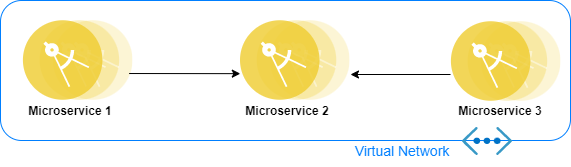

The diagram above was exported from draw.io. Its source (the exported page's mxGraphModel, read from the mxfile embedded in the PNG):
<mxGraphModel dx="1038" dy="641" grid="1" gridSize="10" guides="1" tooltips="1" connect="1" arrows="1" fold="1" page="1" pageScale="1" pageWidth="850" pageHeight="1100" math="0" shadow="0">
  <root>
    <mxCell id="0" />
    <mxCell id="1" parent="0" />
    <mxCell id="k8FJrTwzNv5W9GNmyEH--12" value="" style="rounded=1;whiteSpace=wrap;html=1;fontSize=10;strokeColor=#007FFF;" vertex="1" parent="1">
      <mxGeometry x="120" y="190" width="570" height="140" as="geometry" />
    </mxCell>
    <mxCell id="k8FJrTwzNv5W9GNmyEH--1" value="" style="aspect=fixed;perimeter=ellipsePerimeter;html=1;align=center;shadow=0;dashed=0;fontColor=#4277BB;labelBackgroundColor=#ffffff;fontSize=12;spacingTop=3;image;image=img/lib/ibm/applications/microservice.svg;" vertex="1" parent="1">
      <mxGeometry x="360" y="210" width="109.6" height="80" as="geometry" />
    </mxCell>
    <mxCell id="k8FJrTwzNv5W9GNmyEH--2" value="&lt;b&gt;Microservice 2&lt;/b&gt;" style="text;html=1;strokeColor=none;fillColor=none;align=center;verticalAlign=middle;whiteSpace=wrap;rounded=0;" vertex="1" parent="1">
      <mxGeometry x="357.1" y="286" width="100" height="30" as="geometry" />
    </mxCell>
    <mxCell id="k8FJrTwzNv5W9GNmyEH--3" value="" style="aspect=fixed;perimeter=ellipsePerimeter;html=1;align=center;shadow=0;dashed=0;fontColor=#4277BB;labelBackgroundColor=#ffffff;fontSize=12;spacingTop=3;image;image=img/lib/ibm/applications/microservice.svg;" vertex="1" parent="1">
      <mxGeometry x="570.9" y="211" width="109.6" height="80" as="geometry" />
    </mxCell>
    <mxCell id="k8FJrTwzNv5W9GNmyEH--4" value="&lt;b&gt;Microservice 3&lt;/b&gt;" style="text;html=1;strokeColor=none;fillColor=none;align=center;verticalAlign=middle;whiteSpace=wrap;rounded=0;" vertex="1" parent="1">
      <mxGeometry x="570" y="286" width="100" height="30" as="geometry" />
    </mxCell>
    <mxCell id="k8FJrTwzNv5W9GNmyEH--5" value="" style="endArrow=classic;html=1;rounded=0;" edge="1" parent="1">
      <mxGeometry width="50" height="50" relative="1" as="geometry">
        <mxPoint x="570" y="264" as="sourcePoint" />
        <mxPoint x="470" y="264" as="targetPoint" />
      </mxGeometry>
    </mxCell>
    <mxCell id="k8FJrTwzNv5W9GNmyEH--7" value="" style="aspect=fixed;perimeter=ellipsePerimeter;html=1;align=center;shadow=0;dashed=0;fontColor=#4277BB;labelBackgroundColor=#ffffff;fontSize=12;spacingTop=3;image;image=img/lib/ibm/applications/microservice.svg;" vertex="1" parent="1">
      <mxGeometry x="142.9" y="210" width="109.6" height="80" as="geometry" />
    </mxCell>
    <mxCell id="k8FJrTwzNv5W9GNmyEH--8" value="&lt;b&gt;Microservice 1&lt;/b&gt;" style="text;html=1;strokeColor=none;fillColor=none;align=center;verticalAlign=middle;whiteSpace=wrap;rounded=0;" vertex="1" parent="1">
      <mxGeometry x="140.00000000000003" y="286" width="100" height="30" as="geometry" />
    </mxCell>
    <mxCell id="k8FJrTwzNv5W9GNmyEH--10" value="" style="endArrow=classic;html=1;rounded=0;entryX=-0.02;entryY=0.727;entryDx=0;entryDy=0;entryPerimeter=0;exitX=1;exitY=0.75;exitDx=0;exitDy=0;" edge="1" parent="1">
      <mxGeometry width="50" height="50" relative="1" as="geometry">
        <mxPoint x="248.62156597934688" y="263.02373483449617" as="sourcePoint" />
        <mxPoint x="359.808" y="263.15999999999997" as="targetPoint" />
      </mxGeometry>
    </mxCell>
    <mxCell id="k8FJrTwzNv5W9GNmyEH--11" value="" style="sketch=0;aspect=fixed;html=1;points=[];align=center;image;fontSize=12;image=img/lib/mscae/Virtual_Network_Classic.svg;" vertex="1" parent="1">
      <mxGeometry x="582" y="317" width="50" height="28.000000000000004" as="geometry" />
    </mxCell>
    <mxCell id="k8FJrTwzNv5W9GNmyEH--13" value="&lt;font style=&quot;font-size: 14px&quot; color=&quot;#007fff&quot;&gt;Virtual Network&lt;/font&gt;" style="text;html=1;strokeColor=none;fillColor=none;align=center;verticalAlign=middle;whiteSpace=wrap;rounded=0;fontSize=10;" vertex="1" parent="1">
      <mxGeometry x="462" y="326" width="120" height="30" as="geometry" />
    </mxCell>
  </root>
</mxGraphModel>